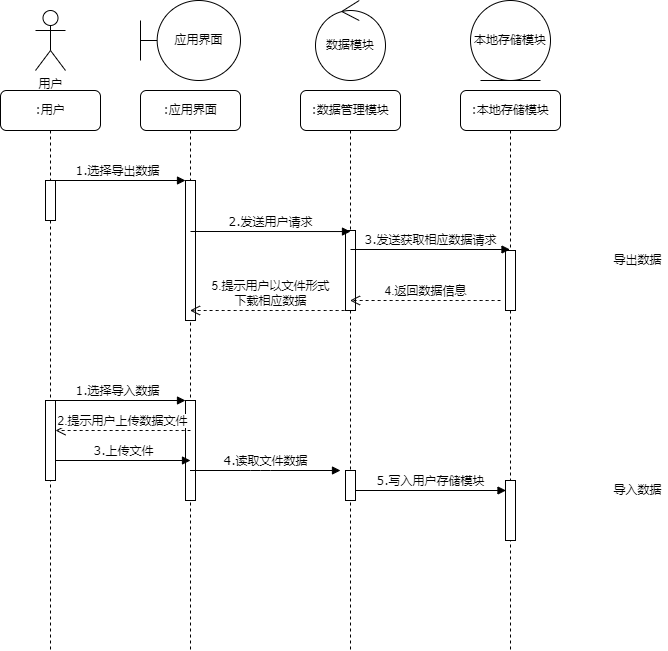

The diagram above was exported from draw.io. Its source (the exported page's mxGraphModel, read from the mxfile embedded in the PNG):
<mxGraphModel dx="1038" dy="523" grid="1" gridSize="10" guides="1" tooltips="1" connect="1" arrows="1" fold="1" page="1" pageScale="1" pageWidth="1654" pageHeight="1169" math="0" shadow="0">
  <root>
    <mxCell id="0" />
    <mxCell id="1" parent="0" />
    <mxCell id="7baba1c4bc27f4b0-2" value=":应用界面" style="shape=umlLifeline;perimeter=lifelinePerimeter;whiteSpace=wrap;html=1;container=1;collapsible=0;recursiveResize=0;outlineConnect=0;rounded=1;shadow=0;comic=0;labelBackgroundColor=none;strokeWidth=1;fontFamily=Verdana;fontSize=12;align=center;" parent="1" vertex="1">
      <mxGeometry x="240" y="100" width="100" height="560" as="geometry" />
    </mxCell>
    <mxCell id="saKmNXNhmKmb561v1Lsh-4" value="" style="html=1;points=[];perimeter=orthogonalPerimeter;rounded=0;shadow=0;comic=0;labelBackgroundColor=none;strokeWidth=1;fontFamily=Verdana;fontSize=12;align=center;" parent="7baba1c4bc27f4b0-2" vertex="1">
      <mxGeometry x="45" y="90" width="10" height="140" as="geometry" />
    </mxCell>
    <mxCell id="to3mjGD5bS0fs8dWtGUx-1" value="" style="html=1;points=[];perimeter=orthogonalPerimeter;rounded=0;shadow=0;comic=0;labelBackgroundColor=none;strokeWidth=1;fontFamily=Verdana;fontSize=12;align=center;" parent="7baba1c4bc27f4b0-2" vertex="1">
      <mxGeometry x="45" y="310" width="10" height="100" as="geometry" />
    </mxCell>
    <mxCell id="7baba1c4bc27f4b0-3" value=":数据管理模块" style="shape=umlLifeline;perimeter=lifelinePerimeter;whiteSpace=wrap;html=1;container=1;collapsible=0;recursiveResize=0;outlineConnect=0;rounded=1;shadow=0;comic=0;labelBackgroundColor=none;strokeWidth=1;fontFamily=Verdana;fontSize=12;align=center;" parent="1" vertex="1">
      <mxGeometry x="400" y="100" width="100" height="560" as="geometry" />
    </mxCell>
    <mxCell id="saKmNXNhmKmb561v1Lsh-8" value="" style="html=1;points=[];perimeter=orthogonalPerimeter;rounded=0;shadow=0;comic=0;labelBackgroundColor=none;strokeWidth=1;fontFamily=Verdana;fontSize=12;align=center;" parent="7baba1c4bc27f4b0-3" vertex="1">
      <mxGeometry x="45" y="140" width="10" height="80" as="geometry" />
    </mxCell>
    <mxCell id="to3mjGD5bS0fs8dWtGUx-2" value="" style="html=1;points=[];perimeter=orthogonalPerimeter;rounded=0;shadow=0;comic=0;labelBackgroundColor=none;strokeWidth=1;fontFamily=Verdana;fontSize=12;align=center;" parent="7baba1c4bc27f4b0-3" vertex="1">
      <mxGeometry x="45" y="380" width="10" height="30" as="geometry" />
    </mxCell>
    <mxCell id="to3mjGD5bS0fs8dWtGUx-10" value="5.写入用户存储模块" style="html=1;verticalAlign=bottom;endArrow=block;labelBackgroundColor=none;fontFamily=Verdana;fontSize=12;elbow=vertical;" parent="7baba1c4bc27f4b0-3" edge="1">
      <mxGeometry relative="1" as="geometry">
        <mxPoint x="55" y="400" as="sourcePoint" />
        <mxPoint x="205.5" y="400" as="targetPoint" />
        <Array as="points">
          <mxPoint x="125.5" y="400" />
        </Array>
      </mxGeometry>
    </mxCell>
    <mxCell id="7baba1c4bc27f4b0-4" value=":本地存储模块" style="shape=umlLifeline;perimeter=lifelinePerimeter;whiteSpace=wrap;html=1;container=1;collapsible=0;recursiveResize=0;outlineConnect=0;rounded=1;shadow=0;comic=0;labelBackgroundColor=none;strokeWidth=1;fontFamily=Verdana;fontSize=12;align=center;" parent="1" vertex="1">
      <mxGeometry x="560" y="100" width="100" height="560" as="geometry" />
    </mxCell>
    <mxCell id="7baba1c4bc27f4b0-13" value="" style="html=1;points=[];perimeter=orthogonalPerimeter;rounded=0;shadow=0;comic=0;labelBackgroundColor=none;strokeWidth=1;fontFamily=Verdana;fontSize=12;align=center;" parent="7baba1c4bc27f4b0-4" vertex="1">
      <mxGeometry x="45" y="160" width="10" height="60" as="geometry" />
    </mxCell>
    <mxCell id="to3mjGD5bS0fs8dWtGUx-3" value="" style="html=1;points=[];perimeter=orthogonalPerimeter;rounded=0;shadow=0;comic=0;labelBackgroundColor=none;strokeWidth=1;fontFamily=Verdana;fontSize=12;align=center;" parent="7baba1c4bc27f4b0-4" vertex="1">
      <mxGeometry x="45" y="390" width="10" height="60" as="geometry" />
    </mxCell>
    <mxCell id="7baba1c4bc27f4b0-8" value=":用户" style="shape=umlLifeline;perimeter=lifelinePerimeter;whiteSpace=wrap;html=1;container=1;collapsible=0;recursiveResize=0;outlineConnect=0;rounded=1;shadow=0;comic=0;labelBackgroundColor=none;strokeWidth=1;fontFamily=Verdana;fontSize=12;align=center;" parent="1" vertex="1">
      <mxGeometry x="100" y="100" width="100" height="560" as="geometry" />
    </mxCell>
    <mxCell id="7baba1c4bc27f4b0-9" value="" style="html=1;points=[];perimeter=orthogonalPerimeter;rounded=0;shadow=0;comic=0;labelBackgroundColor=none;strokeWidth=1;fontFamily=Verdana;fontSize=12;align=center;" parent="7baba1c4bc27f4b0-8" vertex="1">
      <mxGeometry x="45" y="90" width="10" height="40" as="geometry" />
    </mxCell>
    <mxCell id="to3mjGD5bS0fs8dWtGUx-9" value="2.提示用户上传数据文件" style="html=1;verticalAlign=bottom;endArrow=open;dashed=1;endSize=8;rounded=0;curved=1;" parent="7baba1c4bc27f4b0-8" edge="1">
      <mxGeometry relative="1" as="geometry">
        <mxPoint x="190" y="340" as="sourcePoint" />
        <mxPoint x="55" y="340" as="targetPoint" />
      </mxGeometry>
    </mxCell>
    <mxCell id="krtXPOYTVXyJJNXq8KOw-3" value="用户" style="shape=umlActor;verticalLabelPosition=bottom;verticalAlign=top;html=1;" parent="1" vertex="1">
      <mxGeometry x="135" y="20" width="30" height="60" as="geometry" />
    </mxCell>
    <mxCell id="krtXPOYTVXyJJNXq8KOw-4" value="应用界面" style="shape=umlBoundary;whiteSpace=wrap;html=1;" parent="1" vertex="1">
      <mxGeometry x="240" y="10" width="100" height="80" as="geometry" />
    </mxCell>
    <mxCell id="krtXPOYTVXyJJNXq8KOw-5" value="数据模块" style="ellipse;shape=umlControl;whiteSpace=wrap;html=1;" parent="1" vertex="1">
      <mxGeometry x="415" y="10" width="70" height="80" as="geometry" />
    </mxCell>
    <mxCell id="krtXPOYTVXyJJNXq8KOw-6" value="本地存储模块" style="ellipse;shape=umlEntity;whiteSpace=wrap;html=1;" parent="1" vertex="1">
      <mxGeometry x="570" y="10" width="80" height="80" as="geometry" />
    </mxCell>
    <mxCell id="saKmNXNhmKmb561v1Lsh-2" value="1.选择导出数据" style="html=1;verticalAlign=bottom;endArrow=block;entryX=0;entryY=0;labelBackgroundColor=none;fontFamily=Verdana;fontSize=12;edgeStyle=elbowEdgeStyle;elbow=vertical;exitX=0.3;exitY=0;exitDx=0;exitDy=0;exitPerimeter=0;" parent="1" source="7baba1c4bc27f4b0-9" target="saKmNXNhmKmb561v1Lsh-4" edge="1">
      <mxGeometry relative="1" as="geometry">
        <mxPoint x="160" y="230" as="sourcePoint" />
      </mxGeometry>
    </mxCell>
    <mxCell id="saKmNXNhmKmb561v1Lsh-7" value="2.发送用户请求" style="html=1;verticalAlign=bottom;endArrow=block;labelBackgroundColor=none;fontFamily=Verdana;fontSize=12;elbow=vertical;entryX=0.5;entryY=0.013;entryDx=0;entryDy=0;entryPerimeter=0;" parent="1" target="saKmNXNhmKmb561v1Lsh-8" edge="1">
      <mxGeometry relative="1" as="geometry">
        <mxPoint x="290" y="241" as="sourcePoint" />
        <mxPoint x="428.5" y="373" as="targetPoint" />
        <Array as="points" />
      </mxGeometry>
    </mxCell>
    <mxCell id="ZZjWvdfTa6RyNDPc74h8-1" value="5.提示用户以文件形式&lt;br&gt;下载相应数据" style="html=1;verticalAlign=bottom;endArrow=open;dashed=1;endSize=8;rounded=0;curved=1;" parent="1" edge="1">
      <mxGeometry relative="1" as="geometry">
        <mxPoint x="450" y="320" as="sourcePoint" />
        <mxPoint x="289.5" y="320" as="targetPoint" />
      </mxGeometry>
    </mxCell>
    <mxCell id="7H-7s7QIADJQky_wkGHL-1" value="导出数据" style="text;html=1;align=center;verticalAlign=middle;resizable=0;points=[];autosize=1;strokeColor=none;fillColor=none;" parent="1" vertex="1">
      <mxGeometry x="707" y="260" width="60" height="20" as="geometry" />
    </mxCell>
    <mxCell id="7H-7s7QIADJQky_wkGHL-30" value="导入数据" style="text;html=1;align=center;verticalAlign=middle;resizable=0;points=[];autosize=1;strokeColor=none;fillColor=none;" parent="1" vertex="1">
      <mxGeometry x="707" y="490" width="60" height="20" as="geometry" />
    </mxCell>
    <mxCell id="rK5LL2EaAnmpZn2HIuTg-8" value="3.发送获取相应数据请求" style="html=1;verticalAlign=bottom;endArrow=block;labelBackgroundColor=none;fontFamily=Verdana;fontSize=12;elbow=vertical;" parent="1" edge="1">
      <mxGeometry relative="1" as="geometry">
        <mxPoint x="450" y="259" as="sourcePoint" />
        <mxPoint x="609.5" y="259" as="targetPoint" />
        <Array as="points" />
      </mxGeometry>
    </mxCell>
    <mxCell id="rK5LL2EaAnmpZn2HIuTg-9" value="4.返回数据信息" style="html=1;verticalAlign=bottom;endArrow=open;dashed=1;endSize=8;rounded=0;curved=1;" parent="1" edge="1">
      <mxGeometry relative="1" as="geometry">
        <mxPoint x="600" y="310" as="sourcePoint" />
        <mxPoint x="449.5" y="310" as="targetPoint" />
      </mxGeometry>
    </mxCell>
    <mxCell id="to3mjGD5bS0fs8dWtGUx-4" value="" style="html=1;points=[];perimeter=orthogonalPerimeter;rounded=0;shadow=0;comic=0;labelBackgroundColor=none;strokeWidth=1;fontFamily=Verdana;fontSize=12;align=center;" parent="1" vertex="1">
      <mxGeometry x="145" y="410" width="10" height="80" as="geometry" />
    </mxCell>
    <mxCell id="to3mjGD5bS0fs8dWtGUx-5" value="1.选择导入数据" style="html=1;verticalAlign=bottom;endArrow=block;entryX=0;entryY=0;labelBackgroundColor=none;fontFamily=Verdana;fontSize=12;edgeStyle=elbowEdgeStyle;elbow=vertical;exitX=0.3;exitY=0;exitDx=0;exitDy=0;exitPerimeter=0;" parent="1" source="to3mjGD5bS0fs8dWtGUx-4" target="to3mjGD5bS0fs8dWtGUx-1" edge="1">
      <mxGeometry relative="1" as="geometry">
        <mxPoint x="95" y="510" as="sourcePoint" />
      </mxGeometry>
    </mxCell>
    <mxCell id="to3mjGD5bS0fs8dWtGUx-6" value="4.读取文件数据" style="html=1;verticalAlign=bottom;endArrow=block;labelBackgroundColor=none;fontFamily=Verdana;fontSize=12;elbow=vertical;" parent="1" source="7baba1c4bc27f4b0-2" edge="1">
      <mxGeometry relative="1" as="geometry">
        <mxPoint x="225" y="521" as="sourcePoint" />
        <mxPoint x="440" y="480" as="targetPoint" />
        <Array as="points">
          <mxPoint x="360" y="480" />
        </Array>
      </mxGeometry>
    </mxCell>
    <mxCell id="to3mjGD5bS0fs8dWtGUx-8" value="3.上传文件" style="html=1;verticalAlign=bottom;endArrow=block;labelBackgroundColor=none;fontFamily=Verdana;fontSize=12;elbow=vertical;" parent="1" edge="1">
      <mxGeometry relative="1" as="geometry">
        <mxPoint x="155" y="470" as="sourcePoint" />
        <mxPoint x="290" y="470" as="targetPoint" />
        <Array as="points" />
      </mxGeometry>
    </mxCell>
  </root>
</mxGraphModel>